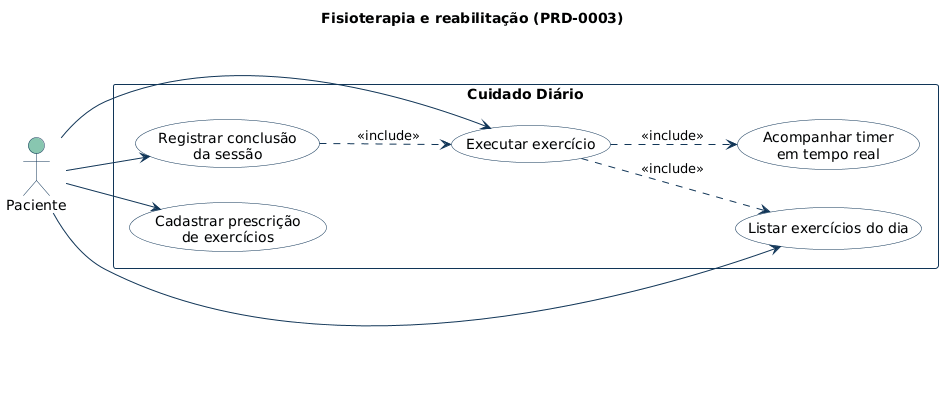

The diagram above was rendered by PlantUML. Its source (embedded in the PNG):
@startuml 03-fisioterapia
title Fisioterapia e reabilitação (PRD-0003)
skinparam shadowing false
skinparam defaultFontName Arial
skinparam ArrowColor #103557
skinparam actor {
  BackgroundColor #88C6B0
  BorderColor #103557
}
skinparam usecase {
  BackgroundColor #F8FAFC
  BorderColor #103557
}
skinparam rectangle {
  BackgroundColor #FFFFFF
  BorderColor #103557
}
skinparam note {
  BackgroundColor #FEF3C7
  BorderColor #F59E0B
}
left to right direction

actor "Paciente" as P

rectangle "Cuidado Diário" {
  usecase "Cadastrar prescrição\nde exercícios" as UC1
  usecase "Listar exercícios do dia" as UC2
  usecase "Executar exercício" as UC3
  usecase "Acompanhar timer\nem tempo real" as UC4
  usecase "Registrar conclusão\nda sessão" as UC5
}

P --> UC1
P --> UC2
P --> UC3
P --> UC5
UC3 ..> UC4 : <<include>>
UC3 ..> UC2 : <<include>>
UC5 ..> UC3 : <<include>>
@enduml